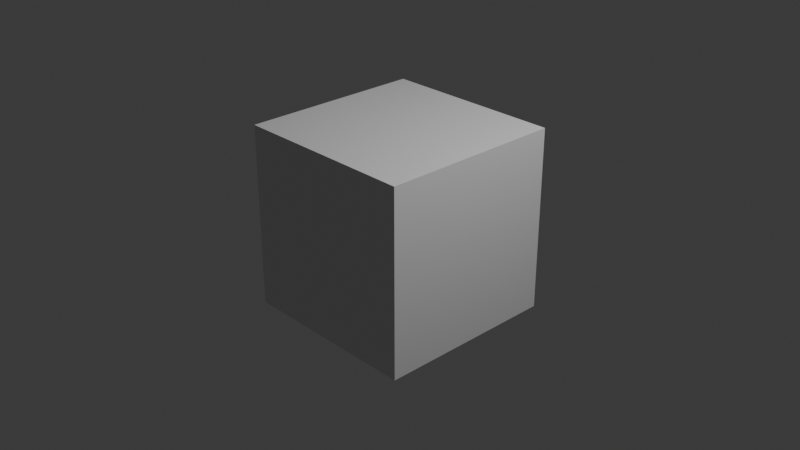 # Source: randomGen.blend  (saved by Blender 4.0.36; exported with 4.5.12 LTS)
import bpy
from mathutils import Matrix  # noqa: F401  (used for matrix-valued properties, if any)

bpy.ops.wm.read_factory_settings(use_empty=True)
scene = bpy.context.scene
scene.name = 'Scene'

# ---- collections
col_collection = bpy.data.collections.new('Collection'); scene.collection.children.link(col_collection)

# ---- materials (node trees are filled in below, after node groups)
mat_material = bpy.data.materials.new('Material')
mat_material.alpha_threshold = 0.0
mat_material.use_transparent_shadow = False
mat_material.roughness = 0.5
mat_material.line_color = (0.0, 0.0, 0.0, 1.0)

# ---- material node trees
mat_material.use_nodes = True; mat_material.node_tree.nodes.clear()
_N = mat_material.node_tree.nodes; _L = mat_material.node_tree.links
n0 = _N.new('ShaderNodeOutputMaterial'); n0.name = 'Material Output'; n0.location = (300, 300)
n1 = _N.new('ShaderNodeBsdfPrincipled'); n1.name = 'Principled BSDF'; n1.location = (10, 300)
n1.inputs[3].default_value = 1.45
_L.new(n1.outputs[0], n0.inputs[0])
n0.is_active_output = True

# ---- world
world_world = bpy.data.worlds.new('World'); scene.world = world_world
world_world.use_nodes = True; world_world.node_tree.nodes.clear()
_N = world_world.node_tree.nodes; _L = world_world.node_tree.links
n0 = _N.new('ShaderNodeOutputWorld'); n0.name = 'World Output'; n0.location = (300, 300)
n1 = _N.new('ShaderNodeBackground'); n1.name = 'Background'; n1.location = (10, 300)
n1.inputs[0].default_value = (0.05088, 0.05088, 0.05088, 1.0)
_L.new(n1.outputs[0], n0.inputs[0])
n0.is_active_output = True
world_world.color = (0.05088, 0.05088, 0.05088)
world_world.use_sun_shadow = False
world_world.sun_shadow_jitter_overblur = 0.0

# ---- cameras
cam_camera = bpy.data.cameras.new('Camera')
cam_camera.clip_end = 100.0
cam_camera.ortho_scale = 7.314

# ---- lights
light_light = bpy.data.lights.new('Light', 'POINT')
light_light.transmission_factor = 0.0
light_light.use_soft_falloff = False
light_light.energy = 1000.0
light_light.shadow_soft_size = 0.1
light_light.shadow_maximum_resolution = 0.006
light_light.use_absolute_resolution = True

# ---- meshes
me_cube = bpy.data.meshes.new('Cube')
me_cube.from_pydata([(1.0, 1.0, 1.0), (1.0, 1.0, -1.0), (1.0, -1.0, 1.0), (1.0, -1.0, -1.0), (-1.0, 1.0, 1.0), (-1.0, 1.0, -1.0), (-1.0, -1.0, 1.0), (-1.0, -1.0, -1.0)], [], [(0, 4, 6, 2), (3, 2, 6, 7), (7, 6, 4, 5), (5, 1, 3, 7), (1, 0, 2, 3), (5, 4, 0, 1)])
_uv = me_cube.uv_layers.new(name='UVMap')
_uv.uv.foreach_set('vector', [0.625, 0.5, 0.875, 0.5, 0.875, 0.75, 0.625, 0.75, 0.375, 0.75, 0.625, 0.75, 0.625, 1.0, 0.375, 1.0, 0.375, 0.0, 0.625, 0.0, 0.625, 0.25, 0.375, 0.25, 0.125, 0.5, 0.375, 0.5, 0.375, 0.75, 0.125, 0.75, 0.375, 0.5, 0.625, 0.5, 0.625, 0.75, 0.375, 0.75, 0.375, 0.25, 0.625, 0.25, 0.625, 0.5, 0.375, 0.5])
me_cube.materials.append(mat_material)
me_cube.use_mirror_vertex_groups = False
me_cube.update()

# ---- objects
ob_cube = bpy.data.objects.new('Cube', me_cube)
ob_light = bpy.data.objects.new('Light', light_light)
ob_camera = bpy.data.objects.new('Camera', cam_camera)

# ---- transforms, parenting, visibility, modifiers, constraints
ob_cube.location = (0.0, 0.0, 0.0)
ob_cube.lock_rotations_4d = False
ob_cube.empty_display_type = 'ARROWS'
ob_cube.lineart.crease_threshold = 0.0
ob_light.location = (4.076, 1.005, 5.904)
ob_light.rotation_euler = (0.6503, 0.05522, 1.866)
ob_light.lock_rotations_4d = False
ob_light.empty_display_type = 'ARROWS'
ob_light.color = (0.0, 0.0, 0.0, 0.0)
ob_light.lineart.crease_threshold = 0.0
ob_camera.location = (7.359, -6.926, 4.958)
ob_camera.rotation_euler = (1.109, 0.0, 0.8149)
ob_camera.lock_rotations_4d = False
ob_camera.empty_display_type = 'ARROWS'
ob_camera.color = (0.0, 0.0, 0.0, 0.0)
ob_camera.display_type = 'WIRE'
ob_camera.lineart.crease_threshold = 0.0

# ---- collection membership
col_collection.objects.link(ob_cube)
col_collection.objects.link(ob_light)
col_collection.objects.link(ob_camera)

# ---- scene / render settings (as saved in the file)
scene.camera = ob_camera
scene.frame_start = 1; scene.frame_end = 300; scene.frame_set(1)
scene.render.engine = 'BLENDER_EEVEE_NEXT'
scene.render.image_settings.file_format = 'JPEG'
scene.render.image_settings.color_mode = 'RGB'
scene.render.image_settings.quality = 50
scene.render.resolution_percentage = 200
scene.cycles.sampling_pattern = 'TABULATED_SOBOL'
bpy.context.view_layer.update()
